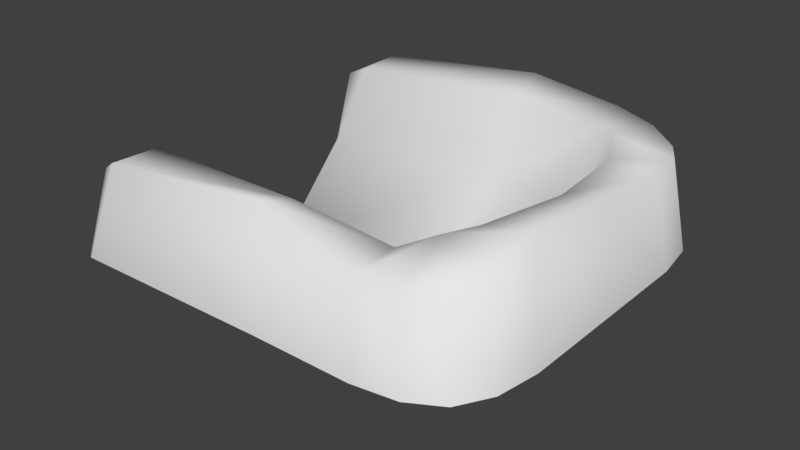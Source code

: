 # Source: hole_end.blend  (saved by Blender 2.77.0; exported with 4.5.12 LTS)
import bpy
from mathutils import Matrix  # noqa: F401  (used for matrix-valued properties, if any)

bpy.ops.wm.read_factory_settings(use_empty=True)
scene = bpy.context.scene
scene.name = 'Scene'

# ---- collections
col_collection_1 = bpy.data.collections.new('Collection 1'); scene.collection.children.link(col_collection_1)

# ---- materials (node trees are filled in below, after node groups)
mat_material_001 = bpy.data.materials.new('Material.001')
mat_material_001.alpha_threshold = 0.0
mat_material_001.use_transparent_shadow = False
mat_material_001.roughness = 0.5

# ---- material node trees

# ---- world
world_world = bpy.data.worlds.new('World'); scene.world = world_world
world_world.color = (0.05088, 0.05088, 0.05088)
world_world.use_sun_shadow = False
world_world.sun_shadow_jitter_overblur = 0.0
world_world.cycles.sampling_method = 'MANUAL'

# ---- meshes
me_cube_001 = bpy.data.meshes.new('Cube.001')
me_cube_001.from_pydata([(0.4513, 0.4513, 0.2415), (0.4513, -0.4513, 0.2145), (1.144e-07, 0.5151, 0.3122), (-2.847e-07, -0.5151, 0.3122), (0.5151, -2.541e-07, 0.2807), (-7.451e-08, -5.869e-08, -0.2), (0.5151, 0.2576, 0.2551), (4.784e-08, 0.3348, 0.07771), (0.5151, -0.2576, 0.3122), (-2.116e-07, -0.3348, 0.07771), (0.2576, 0.5151, 0.2807), (0.2576, -0.5151, 0.2236), (0.3348, -1.9e-07, 0.07771), (0.2675, 0.2675, 0.07771), (0.2675, -0.2675, 0.07771), (-0.5, 0.5151, 0.2551), (-0.5, -0.5151, 0.2551), (-0.5, 9.166e-08, -0.2), (-0.5, 0.2675, 0.07771), (-0.5, -0.2675, 0.07771), (0.4864, 0.4864, 8.941e-08), (0.4864, -0.4864, -8.941e-08), (1.088e-07, 0.5551, 8.941e-08), (-1.559e-07, -0.5551, -8.941e-08), (0.5551, -1.411e-07, 0.0), (0.5551, 0.2776, 5.96e-08), (0.5551, -0.2776, -5.96e-08), (0.2776, -0.5551, -8.941e-08), (0.2776, 0.5551, 8.941e-08), (-0.552, 0.5551, -0.001676), (-0.579, -0.5551, -0.01045), (0.4982, -0.3694, 0.2633), (-2.441e-07, -0.4143, 0.2782), (0.256, -0.3815, 0.2351), (-0.5, -0.3815, 0.2504), (0.5369, -0.3981, -5.96e-08), (0.4982, 0.3694, 0.2483), (7.691e-08, 0.4143, 0.2782), (0.256, 0.3815, 0.2629), (-0.5, 0.3815, 0.2504), (0.5369, 0.3981, 5.96e-08), (0.4143, -2.185e-07, 0.2629), (0.3815, 0.256, 0.2504), (0.3815, -0.256, 0.2782), (0.3694, 0.4982, 0.2611), (0.3694, -0.4982, 0.219), (0.3981, 0.5369, 8.941e-08), (0.3981, -0.5369, -8.941e-08), (0.3387, -0.3387, 0.2755), (0.3387, 0.3387, 0.2815), (-0.5594, 0.4802, 0.2245), (-0.544, -0.5035, 0.2257), (-0.544, 9.888e-08, -0.2385), (-0.6115, 0.3019, -0.2146), (-0.6004, -0.3224, -0.2143), (-0.6508, 0.551, 0.001676), (-0.6231, -0.5327, -0.03009), (-0.544, -0.4058, 0.2223), (-0.5594, 0.3839, 0.2211)], [], [(35, 31, 1, 21), (27, 11, 3, 23), (33, 32, 3, 11), (13, 7, 5, 12), (25, 6, 4, 24), (40, 36, 6, 25), (38, 37, 7, 13), (12, 5, 9, 14), (24, 4, 8, 26), (41, 12, 14, 43), (49, 38, 13, 42), (42, 13, 12, 41), (48, 33, 11, 45), (47, 45, 11, 27), (5, 17, 19, 9), (37, 39, 18, 7), (7, 18, 17, 5), (23, 3, 16, 30), (32, 34, 16, 3), (2, 22, 29, 15), (44, 46, 28, 10), (10, 28, 22, 2), (9, 19, 34, 32), (43, 14, 33, 48), (14, 9, 32, 33), (26, 8, 31, 35), (2, 15, 39, 37), (44, 10, 38, 49), (10, 2, 37, 38), (20, 0, 36, 40), (0, 44, 49, 36), (8, 43, 48, 31), (0, 20, 46, 44), (21, 1, 45, 47), (31, 48, 45, 1), (6, 42, 41, 4), (36, 49, 42, 6), (4, 41, 43, 8), (15, 29, 55, 50), (16, 34, 57, 51), (19, 17, 52, 54), (34, 19, 54, 57), (17, 18, 53, 52), (18, 39, 58, 53), (30, 16, 51, 56), (39, 15, 50, 58), (51, 57, 54, 56), (58, 50, 55, 53)])
me_cube_001.polygons.foreach_set('use_smooth', [True] * 48)
_uv = me_cube_001.uv_layers.new(name='UVMap')
_uv.uv.foreach_set('vector', [0.9582, 0.5053, 0.8083, 0.521, 0.8309, 0.4761, 0.9533, 0.4569, 0.4693, 0.0, 0.4609, 0.05957, 0.3169, 0.07625, 0.313, 0.001422, 0.4603, 0.1308, 0.3167, 0.1226, 0.3169, 0.07625, 0.4609, 0.05957, 0.4658, 0.4395, 0.3152, 0.4758, 0.3125, 0.2716, 0.5033, 0.3006, 0.96, 0.8744, 0.8146, 0.8635, 0.8003, 0.7229, 0.96, 0.7228, 0.9582, 0.9401, 0.8167, 0.9245, 0.8146, 0.8635, 0.96, 0.8744, 0.4617, 0.5307, 0.3178, 0.5517, 0.3152, 0.4758, 0.4658, 0.4395, 0.5033, 0.3006, 0.3125, 0.2716, 0.3143, 0.129, 0.465, 0.1625, 0.96, 0.7228, 0.8003, 0.7229, 0.7829, 0.5822, 0.96, 0.5712, 0.8792, 0.2078, 0.9911, 0.2079, 1.0, 0.3543, 0.8752, 0.3477, 0.879, 0.02311, 0.9001, 0.0, 1.0, 0.06205, 0.8904, 0.06811, 0.8904, 0.06811, 1.0, 0.06205, 0.9911, 0.2079, 0.8792, 0.2078, 0.5075, 0.1595, 0.4603, 0.1308, 0.4609, 0.05957, 0.5238, 0.06697, 0.5372, 0.008833, 0.5238, 0.06697, 0.4609, 0.05957, 0.4693, 0.0, 0.8752, 0.1574, 0.8752, 0.4289, 0.7384, 0.4168, 0.7282, 0.1416, 0.3178, 0.5517, 0.03584, 0.5324, 0.03352, 0.4435, 0.3152, 0.4758, 0.3152, 0.4758, 0.03352, 0.4435, 0.03093, 0.2741, 0.3125, 0.2716, 0.313, 0.001422, 0.3169, 0.07625, 0.03465, 0.06891, 0.03141, 0.003984, 0.3167, 0.1226, 0.03478, 0.1373, 0.03465, 0.06891, 0.3169, 0.07625, 0.6074, 0.6995, 0.7829, 0.6969, 0.7829, 0.9684, 0.6384, 0.9701, 0.6326, 0.4971, 0.7801, 0.4797, 0.7829, 0.5461, 0.6245, 0.5591, 0.6245, 0.5591, 0.7829, 0.5461, 0.7829, 0.6969, 0.6074, 0.6995, 0.7282, 0.1416, 0.7384, 0.4168, 0.6275, 0.4132, 0.6074, 0.1402, 0.8752, 0.3477, 1.0, 0.3543, 0.9153, 0.4167, 0.8823, 0.393, 0.7384, 0.0, 0.7282, 0.1416, 0.6074, 0.1402, 0.6358, 0.002378, 0.96, 0.5712, 0.7829, 0.5822, 0.8083, 0.521, 0.9582, 0.5053, 0.3184, 0.6098, 0.03608, 0.6025, 0.03584, 0.5324, 0.3178, 0.5517, 0.5257, 0.5903, 0.463, 0.603, 0.4617, 0.5307, 0.5085, 0.5114, 0.463, 0.603, 0.3184, 0.6098, 0.3178, 0.5517, 0.4617, 0.5307, 0.9533, 0.9881, 0.8159, 0.969, 0.8167, 0.9245, 0.9582, 0.9401, 0.5716, 0.5622, 0.5257, 0.5903, 0.5085, 0.5114, 0.5979, 0.5207, 0.6074, 0.207, 0.5317, 0.2026, 0.5075, 0.1595, 0.5971, 0.1407, 0.6361, 0.4497, 0.7725, 0.4289, 0.7801, 0.4797, 0.6326, 0.4971, 0.9533, 0.4569, 0.8309, 0.4761, 0.8203, 0.4501, 0.9447, 0.4289, 0.5971, 0.1407, 0.5075, 0.1595, 0.5238, 0.06697, 0.57, 0.09004, 0.6074, 0.4639, 0.5321, 0.4629, 0.5504, 0.3323, 0.6074, 0.3349, 0.5979, 0.5207, 0.5085, 0.5114, 0.5321, 0.4629, 0.6074, 0.4639, 0.6074, 0.3349, 0.5504, 0.3323, 0.5317, 0.2026, 0.6074, 0.207, 0.6384, 0.9701, 0.7829, 0.9684, 0.7538, 0.9988, 0.6497, 1.0, 0.03465, 0.06891, 0.03478, 0.1373, 0.009595, 0.1201, 0.009503, 0.07008, 0.07199, 0.7853, 0.1216, 0.6181, 0.1505, 0.6098, 0.08867, 0.8119, 0.0, 0.8716, 0.07199, 0.7853, 0.08867, 0.8119, 0.02427, 0.8784, 0.03093, 0.2741, 0.03352, 0.4435, 0.0, 0.4602, 0.005573, 0.2667, 0.03352, 0.4435, 0.03584, 0.5324, 0.002002, 0.5289, 0.0, 0.4602, 0.03141, 0.003984, 0.03465, 0.06891, 0.009503, 0.07008, 0.006901, 0.01943, 0.03584, 0.5324, 0.03608, 0.6025, 0.002178, 0.5793, 0.002002, 0.5289, 0.03836, 0.9301, 0.02427, 0.8784, 0.08867, 0.8119, 0.1505, 0.9138, 0.1597, 0.6906, 0.1505, 0.6388, 0.2479, 0.6098, 0.2479, 0.724])
me_cube_001.materials.append(mat_material_001)
me_cube_001.use_remesh_preserve_volume = False
me_cube_001.use_remesh_preserve_attributes = False
me_cube_001.use_mirror_vertex_groups = False
me_cube_001.update()
me_cube_001.normals_split_custom_set([tuple(v) for v in zip(*[iter([0.9134, -0.3666, 0.177, 0.617, -0.39, 0.6836, 0.5165, -0.6528, 0.5542, 0.6755, -0.7061, 0.2124, 0.09081, -0.9812, 0.17, 0.09793, -0.7179, 0.6893, 0.06264, -0.5667, 0.8215, 0.007866, -0.9896, 0.1433, -0.22, 0.3869, 0.8955, 0.04176, 0.5369, 0.8426, 0.06264, -0.5667, 0.8215, 0.09793, -0.7179, 0.6893, -0.5406, -0.5526, 0.6344, -0.1113, -0.7689, 0.6296, -0.1933, 3.512e-08, 0.9811, -0.7376, 0.007796, 0.6752, 0.9839, 0.08299, 0.1582, 0.6715, 0.04472, 0.7397, 0.5978, 0.06592, 0.799, 0.99, 0.007461, 0.1406, 0.9244, 0.3346, 0.1828, 0.6987, 0.2093, 0.6842, 0.6715, 0.04472, 0.7397, 0.9839, 0.08299, 0.1582, -0.1835, -0.4932, 0.8504, -0.02068, -0.5764, 0.8169, -0.1113, -0.7689, 0.6296, -0.5406, -0.5526, 0.6344, -0.7376, 0.007796, 0.6752, -0.1933, 3.512e-08, 0.9811, -0.1032, 0.7643, 0.6366, -0.5548, 0.5365, 0.6358, 0.99, 0.007461, 0.1406, 0.5978, 0.06592, 0.799, 0.5575, -0.08841, 0.8255, 0.9859, -0.08887, 0.1415, -0.5611, 0.06029, 0.8256, -0.7376, 0.007796, 0.6752, -0.5548, 0.5365, 0.6358, -0.5151, 0.1236, 0.8482, -0.2065, -0.2983, 0.9319, -0.1835, -0.4932, 0.8504, -0.5406, -0.5526, 0.6344, -0.4236, -0.243, 0.8726, -0.4236, -0.243, 0.8726, -0.5406, -0.5526, 0.6344, -0.7376, 0.007796, 0.6752, -0.5611, 0.06029, 0.8256, -0.3758, 0.05792, 0.9249, -0.22, 0.3869, 0.8955, 0.09793, -0.7179, 0.6893, 0.1852, -0.7441, 0.6419, 0.3325, -0.9203, 0.2062, 0.1852, -0.7441, 0.6419, 0.09793, -0.7179, 0.6893, 0.09081, -0.9812, 0.17, -0.1933, 3.512e-08, 0.9811, -0.6782, -0.01591, 0.7347, -0.4756, 0.7137, 0.5143, -0.1032, 0.7643, 0.6366, -0.02068, -0.5764, 0.8169, -0.3009, -0.5216, 0.7984, -0.3892, -0.7652, 0.5129, -0.1113, -0.7689, 0.6296, -0.1113, -0.7689, 0.6296, -0.3892, -0.7652, 0.5129, -0.6782, -0.01591, 0.7347, -0.1933, 3.512e-08, 0.9811, 0.007866, -0.9896, 0.1433, 0.06264, -0.5667, 0.8215, -0.3028, -0.5661, 0.7667, -0.3057, -0.927, 0.2173, 0.04176, 0.5369, 0.8426, -0.3801, 0.5278, 0.7596, -0.3028, -0.5661, 0.7667, 0.06264, -0.5667, 0.8215, -0.001232, 0.5606, 0.8281, 2.562e-05, 0.9906, 0.1369, -0.1597, 0.9603, 0.2287, -0.2213, 0.6215, 0.7515, 0.2703, 0.6593, 0.7016, 0.3443, 0.9224, 0.1752, 0.08747, 0.9854, 0.1457, 0.08231, 0.6255, 0.7758, 0.08231, 0.6255, 0.7758, 0.08747, 0.9854, 0.1457, 2.562e-05, 0.9906, 0.1369, -0.001232, 0.5606, 0.8281, -0.1032, 0.7643, 0.6366, -0.4756, 0.7137, 0.5143, -0.3801, 0.5278, 0.7596, 0.04176, 0.5369, 0.8426, -0.5151, 0.1236, 0.8482, -0.5548, 0.5365, 0.6358, -0.22, 0.3869, 0.8955, -0.3758, 0.05792, 0.9249, -0.5548, 0.5365, 0.6358, -0.1032, 0.7643, 0.6366, 0.04176, 0.5369, 0.8426, -0.22, 0.3869, 0.8955, 0.9859, -0.08887, 0.1415, 0.5575, -0.08841, 0.8255, 0.617, -0.39, 0.6836, 0.9134, -0.3666, 0.177, -0.001232, 0.5606, 0.8281, -0.2213, 0.6215, 0.7515, -0.3009, -0.5216, 0.7984, -0.02068, -0.5764, 0.8169, 0.2703, 0.6593, 0.7016, 0.08231, 0.6255, 0.7758, -0.1835, -0.4932, 0.8504, -0.2065, -0.2983, 0.9319, 0.08231, 0.6255, 0.7758, -0.001232, 0.5606, 0.8281, -0.02068, -0.5764, 0.8169, -0.1835, -0.4932, 0.8504, 0.6976, 0.6892, 0.1956, 0.5773, 0.5321, 0.6194, 0.6987, 0.2093, 0.6842, 0.9244, 0.3346, 0.1828, 0.5773, 0.5321, 0.6194, 0.2703, 0.6593, 0.7016, -0.2065, -0.2983, 0.9319, 0.6987, 0.2093, 0.6842, 0.5575, -0.08841, 0.8255, -0.5151, 0.1236, 0.8482, -0.3758, 0.05792, 0.9249, 0.617, -0.39, 0.6836, 0.5773, 0.5321, 0.6194, 0.6976, 0.6892, 0.1956, 0.3443, 0.9224, 0.1752, 0.2703, 0.6593, 0.7016, 0.6755, -0.7061, 0.2124, 0.5165, -0.6528, 0.5542, 0.1852, -0.7441, 0.6419, 0.3325, -0.9203, 0.2062, 0.617, -0.39, 0.6836, -0.3758, 0.05792, 0.9249, 0.1852, -0.7441, 0.6419, 0.5165, -0.6528, 0.5542, 0.6715, 0.04472, 0.7397, -0.4236, -0.243, 0.8726, -0.5611, 0.06029, 0.8256, 0.5978, 0.06592, 0.799, 0.6987, 0.2093, 0.6842, -0.2065, -0.2983, 0.9319, -0.4236, -0.243, 0.8726, 0.6715, 0.04472, 0.7397, 0.5978, 0.06592, 0.799, -0.5611, 0.06029, 0.8256, -0.5151, 0.1236, 0.8482, 0.5575, -0.08841, 0.8255, -0.2213, 0.6215, 0.7515, -0.1597, 0.9603, 0.2287, -0.9025, 0.2856, 0.3223, -0.7107, 0.3142, 0.6295, -0.3028, -0.5661, 0.7667, -0.3801, 0.5278, 0.7596, -0.8392, 0.275, 0.4691, -0.7809, -0.3486, 0.5184, -0.4756, 0.7137, 0.5143, -0.6782, -0.01591, 0.7347, -0.9247, -0.02373, 0.38, -0.9111, 0.2891, 0.2939, -0.3801, 0.5278, 0.7596, -0.4756, 0.7137, 0.5143, -0.9111, 0.2891, 0.2939, -0.8392, 0.275, 0.4691, -0.6782, -0.01591, 0.7347, -0.3892, -0.7652, 0.5129, -0.8792, -0.3504, 0.3229, -0.9247, -0.02373, 0.38, -0.3892, -0.7652, 0.5129, -0.3009, -0.5216, 0.7984, -0.7788, -0.3951, 0.4872, -0.8792, -0.3504, 0.3229, -0.3057, -0.927, 0.2173, -0.3028, -0.5661, 0.7667, -0.7809, -0.3486, 0.5184, -0.9518, -0.1629, 0.2598, -0.3009, -0.5216, 0.7984, -0.2213, 0.6215, 0.7515, -0.7107, 0.3142, 0.6295, -0.7788, -0.3951, 0.4872, -0.7809, -0.3486, 0.5184, -0.8392, 0.275, 0.4691, -0.9111, 0.2891, 0.2939, -0.9518, -0.1629, 0.2598, -0.7788, -0.3951, 0.4872, -0.7107, 0.3142, 0.6295, -0.9025, 0.2856, 0.3223, -0.8792, -0.3504, 0.3229])] * 3)])

# ---- objects
ob_cube = bpy.data.objects.new('Cube', me_cube_001)

# ---- transforms, parenting, visibility, modifiers, constraints
ob_cube.location = (0.0, 0.0, 0.0)
ob_cube.rotation_euler = (-1.629e-07, 0.0, 0.0)
ob_cube.color = (0.8, 0.8, 0.8, 1.0)
ob_cube.lineart.crease_threshold = 0.0

# ---- collection membership
col_collection_1.objects.link(ob_cube)

# ---- scene / render settings (as saved in the file)
scene.frame_start = 1; scene.frame_end = 250; scene.frame_set(1)
scene.render.engine = 'BLENDER_EEVEE_NEXT'
scene.render.resolution_percentage = 50
scene.render.dither_intensity = 0.0
scene.cycles.use_denoising = False
scene.cycles.samples = 128
scene.cycles.sampling_pattern = 'TABULATED_SOBOL'
scene.cycles.light_sampling_threshold = 0.0
scene.cycles.use_adaptive_sampling = False
scene.cycles.use_light_tree = False
scene.cycles.blur_glossy = 0.0
scene.cycles.sample_clamp_indirect = 0.0
scene.view_settings.view_transform = 'Standard'
bpy.context.view_layer.update()

# ---- added for rendering (the .blend has no active camera and no usable light): camera, sun
cam_auto = bpy.data.cameras.new('AutoCamera')
cam_auto.lens = 50.0
cam_auto.sensor_width = 36.0
cam_auto.clip_end = 1000.0
ob_auto_camera = bpy.data.objects.new('AutoCamera', cam_auto)
scene.collection.objects.link(ob_auto_camera)
ob_auto_camera.location = (1.55208, -1.91992, 1.3168)
ob_auto_camera.rotation_euler = (1.09748, -7.21219e-08, 0.694738)
scene.camera = ob_auto_camera
light_auto_sun = bpy.data.lights.new('AutoSun', 'SUN')
light_auto_sun.energy = 3.0
light_auto_sun.angle = 0.0523599
ob_auto_sun = bpy.data.objects.new('AutoSun', light_auto_sun)
scene.collection.objects.link(ob_auto_sun)
ob_auto_sun.rotation_euler = (0.872665, 0.174533, 0.523599)
bpy.context.view_layer.update()
